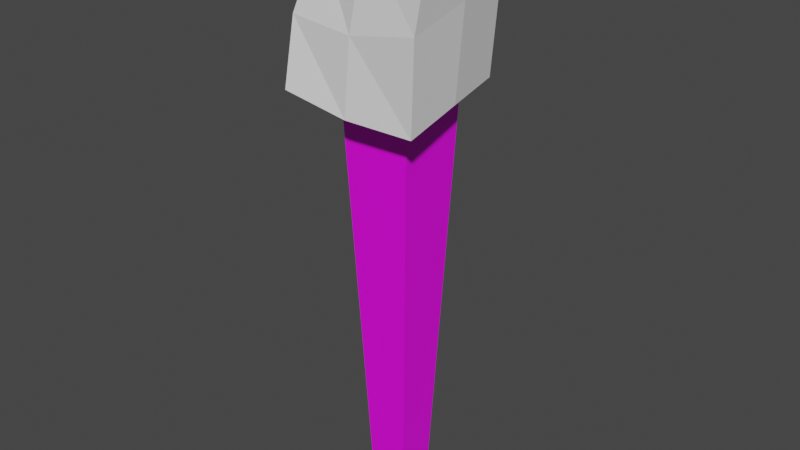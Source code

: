 # Source: Torch.blend  (saved by Blender 2.80.75; exported with 4.5.12 LTS)
import bpy
from mathutils import Matrix  # noqa: F401  (used for matrix-valued properties, if any)

bpy.ops.wm.read_factory_settings(use_empty=True)
scene = bpy.context.scene
scene.name = 'Scene'

# ---- collections
col_collection = bpy.data.collections.new('Collection'); scene.collection.children.link(col_collection)

# ---- images (referenced by path relative to the original .blend; pixels are not part of the script)
import os
ASSET_DIR = os.environ.get("B2B_ASSET_DIR", "")  # directory of the original .blend (textures are referenced by path, not embedded)
HERE = os.path.dirname(os.path.abspath(__file__))  # packed textures are extracted next to this script under _unpacked/

def load_image(name, relpath, width, height, colorspace="sRGB"):
    """Load a texture the original file referenced (path relative to the .blend, or extracted next to this script)."""
    p = next((c for c in (os.path.join(HERE, relpath), os.path.join(ASSET_DIR, relpath)) if relpath and os.path.exists(c)), "")
    if p:
        img = bpy.data.images.load(p, check_existing=True)
        img.name = name
    else:  # same state as the original file: an image datablock whose file is absent (Cycles renders it pink)
        img = bpy.data.images.new(name, width, height)
        img.source = "FILE"
        img.filepath = "//" + (relpath or name)
    img.colorspace_settings.name = colorspace
    return img
img_woodplank_jpg = load_image('WoodPlank.jpg', 'WoodPlank.jpg', 1024, 1024, 'sRGB')

# ---- materials (node trees are filled in below, after node groups)
mat_material_001 = bpy.data.materials.new('Material.001')
mat_material_001.use_transparent_shadow = False

# ---- material node trees
mat_material_001.use_nodes = True; mat_material_001.node_tree.nodes.clear()
_N = mat_material_001.node_tree.nodes; _L = mat_material_001.node_tree.links
n0 = _N.new('ShaderNodeOutputMaterial'); n0.name = 'Material Output'; n0.location = (300, 300)
n1 = _N.new('ShaderNodeBsdfPrincipled'); n1.name = 'Principled BSDF'; n1.location = (10, 300)
n1.distribution = 'GGX'
n1.subsurface_method = 'BURLEY'
n1.inputs[3].default_value = 1.45
n1.inputs[27].default_value = (0.0, 0.0, 0.0, 1.0)
n1.inputs[28].default_value = 1.0
n2 = _N.new('ShaderNodeTexImage'); n2.name = 'Image Texture'; n2.location = (-280, 280)
n2.image = img_woodplank_jpg
_L.new(n1.outputs[0], n0.inputs[0])
_L.new(n2.outputs[0], n1.inputs[0])
n0.is_active_output = True

# ---- world
world_world = bpy.data.worlds.new('World'); scene.world = world_world
world_world.use_nodes = True; world_world.node_tree.nodes.clear()
_N = world_world.node_tree.nodes; _L = world_world.node_tree.links
n0 = _N.new('ShaderNodeOutputWorld'); n0.name = 'World Output'; n0.location = (300, 300)
n1 = _N.new('ShaderNodeBackground'); n1.name = 'Background'; n1.location = (10, 300)
n1.inputs[0].default_value = (0.05088, 0.05088, 0.05088, 1.0)
_L.new(n1.outputs[0], n0.inputs[0])
n0.is_active_output = True
world_world.color = (0.05088, 0.05088, 0.05088)
world_world.use_sun_shadow = False
world_world.sun_shadow_jitter_overblur = 0.0

# ---- meshes
me_cube_001 = bpy.data.meshes.new('Cube.001')
me_cube_001.from_pydata([(-0.01498, -0.01498, -0.1867), (-0.03117, -0.03117, 0.2016), (-0.01498, 0.01498, -0.1867), (-0.03117, 0.03117, 0.2016), (0.01498, -0.01498, -0.1867), (0.03117, -0.03117, 0.2016), (0.01498, 0.01498, -0.1867), (0.03117, 0.03117, 0.2016)], [], [(0, 1, 3, 2), (2, 3, 7, 6), (6, 7, 5, 4), (4, 5, 1, 0), (2, 6, 4, 0), (7, 3, 1, 5)])
_uv = me_cube_001.uv_layers.new(name='UVMap')
_uv.uv.foreach_set('vector', [0.3624, 0.039, 0.4095, 0.7837, 0.2284, 0.7837, 0.2755, 0.039, 0.7245, 0.039, 0.7716, 0.7837, 0.5905, 0.7837, 0.6376, 0.039, 0.5435, 0.039, 0.5905, 0.7837, 0.4095, 0.7837, 0.4565, 0.039, 0.09444, 0.7837, 0.0474, 0.039, 0.2284, 0.039, 0.1814, 0.7837, 0.7716, 0.22, 0.8585, 0.22, 0.8585, 0.307, 0.7716, 0.307, 0.9526, 0.22, 0.7716, 0.22, 0.7716, 0.039, 0.9526, 0.039])
me_cube_001.materials.append(mat_material_001)
me_cube_001.use_remesh_preserve_volume = False
me_cube_001.use_remesh_preserve_attributes = False
me_cube_001.use_mirror_vertex_groups = False
me_cube_001.update()
me_cube_002 = bpy.data.meshes.new('Cube.002')
me_cube_002.from_pydata([(-0.05715, -0.05584, 0.1631), (-0.05585, -0.0178, 0.2656), (-0.05832, 0.0551, 0.1798), (-0.04067, 0.04524, 0.2826), (0.05412, -0.05459, 0.1542), (0.0605, -0.04513, 0.2815), (0.04256, 0.04628, 0.1671), (0.04683, 0.04067, 0.2846), (-0.004725, 0.05243, 0.174), (0.00137, 0.04857, 0.2916), (-0.00104, -0.05678, 0.155), (-1.591e-05, -0.03529, 0.2744), (-0.05974, -0.001123, 0.1711), (-0.05134, 0.0173, 0.2706), (0.05077, -0.004118, 0.1631), (0.05486, -0.000409, 0.2877), (-0.0007418, 0.01058, 0.2897), (-0.000467, -0.0037, 0.1665), (-0.06197, -0.04035, 0.2129), (-0.05621, 0.05647, 0.2346), (0.04596, 0.04915, 0.2303), (0.05503, -0.05304, 0.2222), (-0.002538, -0.04912, 0.211), (-0.007166, 0.06384, 0.235), (0.05441, -0.0009238, 0.2341), (-0.06752, 0.01346, 0.2258)], [], [(25, 13, 3, 19), (23, 9, 7, 20), (24, 15, 5, 21), (22, 11, 1, 18), (17, 14, 4, 10), (16, 13, 1, 11), (15, 16, 11, 5), (12, 17, 10, 0), (21, 5, 11, 22), (19, 3, 9, 23), (2, 8, 17, 12), (7, 9, 16, 15), (9, 3, 13, 16), (8, 6, 14, 17), (20, 7, 15, 24), (18, 1, 13, 25), (0, 18, 25, 12), (6, 20, 24, 14), (2, 19, 23, 8), (4, 21, 22, 10), (10, 22, 18, 0), (14, 24, 21, 4), (8, 23, 20, 6), (12, 25, 19, 2)])
_uv = me_cube_002.uv_layers.new(name='UVMap')
_uv.uv.foreach_set('vector', [0.5, 0.125, 0.625, 0.125, 0.625, 0.25, 0.5, 0.25, 0.5, 0.375, 0.625, 0.375, 0.625, 0.5, 0.5, 0.5, 0.5, 0.625, 0.625, 0.625, 0.625, 0.75, 0.5, 0.75, 0.5, 0.875, 0.625, 0.875, 0.625, 1.0, 0.5, 1.0, 0.25, 0.625, 0.375, 0.625, 0.375, 0.75, 0.25, 0.75, 0.75, 0.625, 0.875, 0.625, 0.875, 0.75, 0.75, 0.75, 0.625, 0.625, 0.75, 0.625, 0.75, 0.75, 0.625, 0.75, 0.125, 0.625, 0.25, 0.625, 0.25, 0.75, 0.125, 0.75, 0.5, 0.75, 0.625, 0.75, 0.625, 0.875, 0.5, 0.875, 0.5, 0.25, 0.625, 0.25, 0.625, 0.375, 0.5, 0.375, 0.125, 0.5, 0.25, 0.5, 0.25, 0.625, 0.125, 0.625, 0.625, 0.5, 0.75, 0.5, 0.75, 0.625, 0.625, 0.625, 0.75, 0.5, 0.875, 0.5, 0.875, 0.625, 0.75, 0.625, 0.25, 0.5, 0.375, 0.5, 0.375, 0.625, 0.25, 0.625, 0.5, 0.5, 0.625, 0.5, 0.625, 0.625, 0.5, 0.625, 0.5, 0.0, 0.625, 0.0, 0.625, 0.125, 0.5, 0.125, 0.375, 0.0, 0.5, 0.0, 0.5, 0.125, 0.375, 0.125, 0.375, 0.5, 0.5, 0.5, 0.5, 0.625, 0.375, 0.625, 0.375, 0.25, 0.5, 0.25, 0.5, 0.375, 0.375, 0.375, 0.375, 0.75, 0.5, 0.75, 0.5, 0.875, 0.375, 0.875, 0.375, 0.875, 0.5, 0.875, 0.5, 1.0, 0.375, 1.0, 0.375, 0.625, 0.5, 0.625, 0.5, 0.75, 0.375, 0.75, 0.375, 0.375, 0.5, 0.375, 0.5, 0.5, 0.375, 0.5, 0.375, 0.125, 0.5, 0.125, 0.5, 0.25, 0.375, 0.25])
me_cube_002.use_remesh_preserve_volume = False
me_cube_002.use_remesh_preserve_attributes = False
me_cube_002.use_mirror_vertex_groups = False
me_cube_002.update()

# ---- objects
ob_cube = bpy.data.objects.new('Cube', me_cube_001)
ob_cube_001 = bpy.data.objects.new('Cube.001', me_cube_002)

# ---- transforms, parenting, visibility, modifiers, constraints
ob_cube.location = (0.0, 0.0, 0.0)
ob_cube.lineart.crease_threshold = 0.0
ob_cube_001.location = (0.0, 0.0, 0.0)
ob_cube_001.lineart.crease_threshold = 0.0

# ---- collection membership
col_collection.objects.link(ob_cube)
col_collection.objects.link(ob_cube_001)

# ---- scene / render settings (as saved in the file)
scene.frame_start = 1; scene.frame_end = 250; scene.frame_set(1)
scene.render.engine = 'BLENDER_EEVEE_NEXT'
scene.cycles.use_denoising = False
scene.cycles.samples = 128
scene.cycles.sampling_pattern = 'TABULATED_SOBOL'
scene.cycles.use_adaptive_sampling = False
scene.cycles.use_light_tree = False
scene.view_settings.view_transform = 'Filmic'
bpy.context.view_layer.update()

# ---- added for rendering (the .blend has no active camera and no usable light): camera, sun
cam_auto = bpy.data.cameras.new('AutoCamera')
cam_auto.lens = 50.0
cam_auto.sensor_width = 36.0
cam_auto.clip_end = 1000.0
ob_auto_camera = bpy.data.objects.new('AutoCamera', cam_auto)
scene.collection.objects.link(ob_auto_camera)
ob_auto_camera.location = (0.468005, -0.562292, 0.429643)
ob_auto_camera.rotation_euler = (1.09748, -7.21219e-08, 0.694738)
scene.camera = ob_auto_camera
light_auto_sun = bpy.data.lights.new('AutoSun', 'SUN')
light_auto_sun.energy = 3.0
light_auto_sun.angle = 0.0523599
ob_auto_sun = bpy.data.objects.new('AutoSun', light_auto_sun)
scene.collection.objects.link(ob_auto_sun)
ob_auto_sun.rotation_euler = (0.872665, 0.174533, 0.523599)
bpy.context.view_layer.update()
